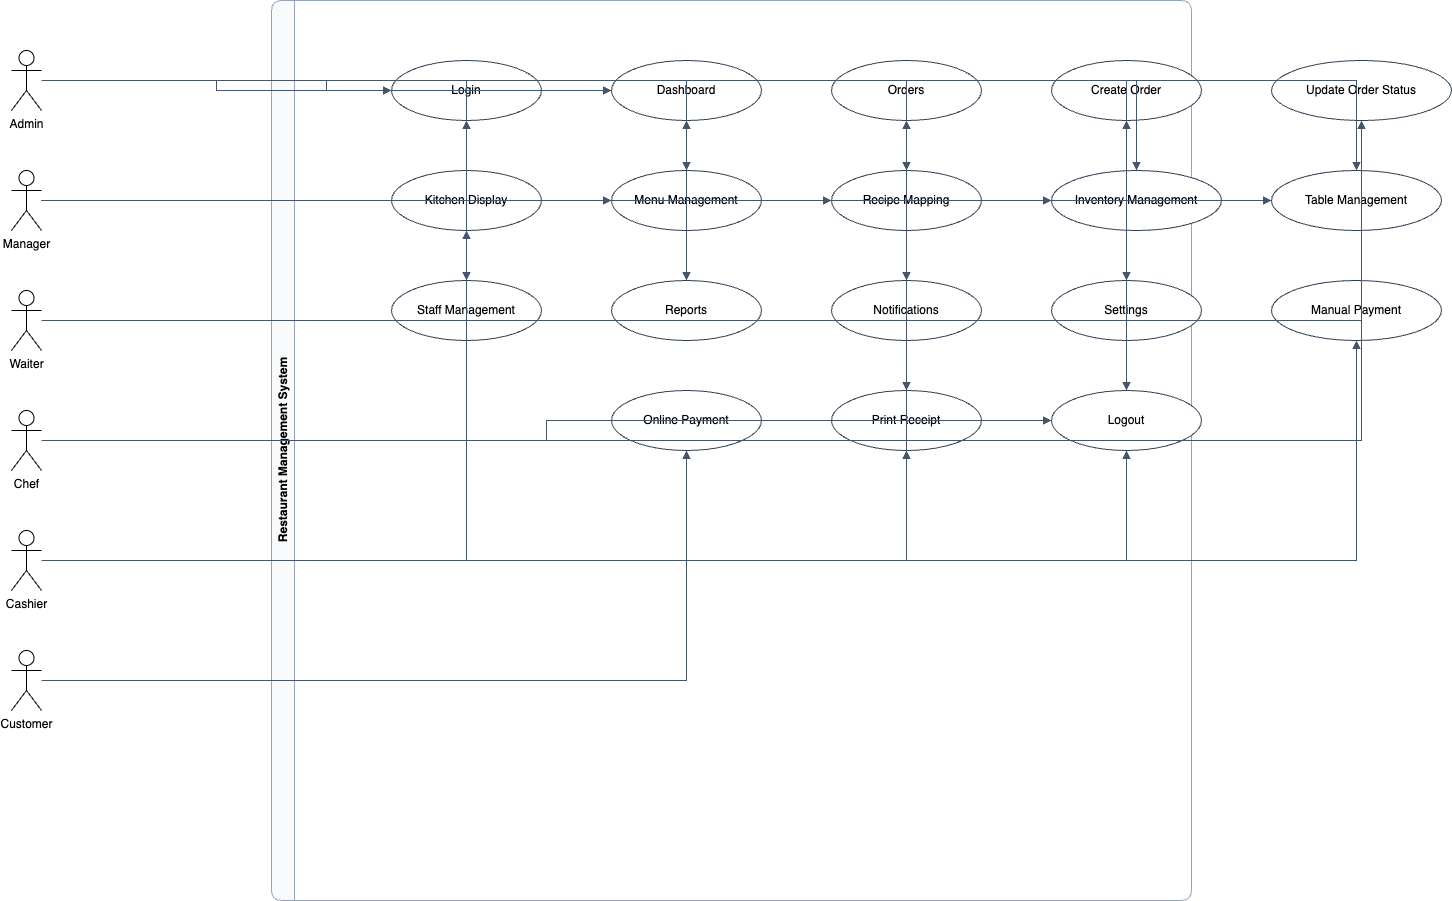

The diagram above was exported from draw.io. Its source (the exported page's mxGraphModel, read from the mxfile embedded in the PNG):
<mxGraphModel dx="576" dy="564" grid="1" gridSize="10" guides="1" tooltips="1" connect="1" arrows="1" fold="1" page="1" pageScale="1" pageWidth="1600" pageHeight="1200" math="0" shadow="0">
  <root>
    <mxCell id="0" />
    <mxCell id="1" parent="0" />
    <mxCell id="2" value="Restaurant Management System" style="swimlane;html=1;rounded=1;shadow=0;whiteSpace=wrap;horizontal=0;fillColor=#f8fafc;strokeColor=#94a3b8;" parent="1" vertex="1">
      <mxGeometry x="320" y="40" width="920" height="900" as="geometry" />
    </mxCell>
    <mxCell id="20" value="Login" style="ellipse;html=1;whiteSpace=wrap;fillColor=#ffffff;strokeColor=#334155;" parent="2" vertex="1">
      <mxGeometry x="120" y="60" width="150" height="60" as="geometry" />
    </mxCell>
    <mxCell id="21" value="Dashboard" style="ellipse;html=1;whiteSpace=wrap;fillColor=#ffffff;strokeColor=#334155;" parent="2" vertex="1">
      <mxGeometry x="340" y="60" width="150" height="60" as="geometry" />
    </mxCell>
    <mxCell id="22" value="Orders" style="ellipse;html=1;whiteSpace=wrap;fillColor=#ffffff;strokeColor=#334155;" parent="2" vertex="1">
      <mxGeometry x="560" y="60" width="150" height="60" as="geometry" />
    </mxCell>
    <mxCell id="23" value="Create Order" style="ellipse;html=1;whiteSpace=wrap;fillColor=#ffffff;strokeColor=#334155;" parent="2" vertex="1">
      <mxGeometry x="780" y="60" width="150" height="60" as="geometry" />
    </mxCell>
    <mxCell id="24" value="Update Order Status" style="ellipse;html=1;whiteSpace=wrap;fillColor=#ffffff;strokeColor=#334155;" parent="2" vertex="1">
      <mxGeometry x="1000" y="60" width="180" height="60" as="geometry" />
    </mxCell>
    <mxCell id="25" value="Kitchen Display" style="ellipse;html=1;whiteSpace=wrap;fillColor=#ffffff;strokeColor=#334155;" parent="2" vertex="1">
      <mxGeometry x="120" y="170" width="150" height="60" as="geometry" />
    </mxCell>
    <mxCell id="26" value="Menu Management" style="ellipse;html=1;whiteSpace=wrap;fillColor=#ffffff;strokeColor=#334155;" parent="2" vertex="1">
      <mxGeometry x="340" y="170" width="150" height="60" as="geometry" />
    </mxCell>
    <mxCell id="27" value="Recipe Mapping" style="ellipse;html=1;whiteSpace=wrap;fillColor=#ffffff;strokeColor=#334155;" parent="2" vertex="1">
      <mxGeometry x="560" y="170" width="150" height="60" as="geometry" />
    </mxCell>
    <mxCell id="28" value="Inventory Management" style="ellipse;html=1;whiteSpace=wrap;fillColor=#ffffff;strokeColor=#334155;" parent="2" vertex="1">
      <mxGeometry x="780" y="170" width="170" height="60" as="geometry" />
    </mxCell>
    <mxCell id="29" value="Table Management" style="ellipse;html=1;whiteSpace=wrap;fillColor=#ffffff;strokeColor=#334155;" parent="2" vertex="1">
      <mxGeometry x="1000" y="170" width="170" height="60" as="geometry" />
    </mxCell>
    <mxCell id="30" value="Staff Management" style="ellipse;html=1;whiteSpace=wrap;fillColor=#ffffff;strokeColor=#334155;" parent="2" vertex="1">
      <mxGeometry x="120" y="280" width="150" height="60" as="geometry" />
    </mxCell>
    <mxCell id="31" value="Reports" style="ellipse;html=1;whiteSpace=wrap;fillColor=#ffffff;strokeColor=#334155;" parent="2" vertex="1">
      <mxGeometry x="340" y="280" width="150" height="60" as="geometry" />
    </mxCell>
    <mxCell id="32" value="Notifications" style="ellipse;html=1;whiteSpace=wrap;fillColor=#ffffff;strokeColor=#334155;" parent="2" vertex="1">
      <mxGeometry x="560" y="280" width="150" height="60" as="geometry" />
    </mxCell>
    <mxCell id="33" value="Settings" style="ellipse;html=1;whiteSpace=wrap;fillColor=#ffffff;strokeColor=#334155;" parent="2" vertex="1">
      <mxGeometry x="780" y="280" width="150" height="60" as="geometry" />
    </mxCell>
    <mxCell id="34" value="Manual Payment" style="ellipse;html=1;whiteSpace=wrap;fillColor=#ffffff;strokeColor=#334155;" parent="2" vertex="1">
      <mxGeometry x="1000" y="280" width="170" height="60" as="geometry" />
    </mxCell>
    <mxCell id="35" value="Online Payment" style="ellipse;html=1;whiteSpace=wrap;fillColor=#ffffff;strokeColor=#334155;" parent="2" vertex="1">
      <mxGeometry x="340" y="390" width="150" height="60" as="geometry" />
    </mxCell>
    <mxCell id="36" value="Print Receipt" style="ellipse;html=1;whiteSpace=wrap;fillColor=#ffffff;strokeColor=#334155;" parent="2" vertex="1">
      <mxGeometry x="560" y="390" width="150" height="60" as="geometry" />
    </mxCell>
    <mxCell id="37" value="Logout" style="ellipse;html=1;whiteSpace=wrap;fillColor=#ffffff;strokeColor=#334155;" parent="2" vertex="1">
      <mxGeometry x="780" y="390" width="150" height="60" as="geometry" />
    </mxCell>
    <mxCell id="3" value="Admin" style="shape=umlActor;html=1;verticalLabelPosition=bottom;verticalAlign=top;align=center;outlineConnect=0;" parent="1" vertex="1">
      <mxGeometry x="60" y="90" width="30" height="60" as="geometry" />
    </mxCell>
    <mxCell id="4" value="Manager" style="shape=umlActor;html=1;verticalLabelPosition=bottom;verticalAlign=top;align=center;outlineConnect=0;" parent="1" vertex="1">
      <mxGeometry x="60" y="210" width="30" height="60" as="geometry" />
    </mxCell>
    <mxCell id="5" value="Waiter" style="shape=umlActor;html=1;verticalLabelPosition=bottom;verticalAlign=top;align=center;outlineConnect=0;" parent="1" vertex="1">
      <mxGeometry x="60" y="330" width="30" height="60" as="geometry" />
    </mxCell>
    <mxCell id="6" value="Chef" style="shape=umlActor;html=1;verticalLabelPosition=bottom;verticalAlign=top;align=center;outlineConnect=0;" parent="1" vertex="1">
      <mxGeometry x="60" y="450" width="30" height="60" as="geometry" />
    </mxCell>
    <mxCell id="7" value="Cashier" style="shape=umlActor;html=1;verticalLabelPosition=bottom;verticalAlign=top;align=center;outlineConnect=0;" parent="1" vertex="1">
      <mxGeometry x="60" y="570" width="30" height="60" as="geometry" />
    </mxCell>
    <mxCell id="8" value="Customer" style="shape=umlActor;html=1;verticalLabelPosition=bottom;verticalAlign=top;align=center;outlineConnect=0;" parent="1" vertex="1">
      <mxGeometry x="60" y="690" width="30" height="60" as="geometry" />
    </mxCell>
    <mxCell id="40" style="edgeStyle=orthogonalEdgeStyle;rounded=0;html=1;endArrow=block;endFill=1;strokeColor=#475569;" parent="1" source="3" target="20" edge="1">
      <mxGeometry relative="1" as="geometry" />
    </mxCell>
    <mxCell id="41" style="edgeStyle=orthogonalEdgeStyle;rounded=0;html=1;endArrow=block;endFill=1;strokeColor=#475569;" parent="1" source="3" target="21" edge="1">
      <mxGeometry relative="1" as="geometry" />
    </mxCell>
    <mxCell id="42" style="edgeStyle=orthogonalEdgeStyle;rounded=0;html=1;endArrow=block;endFill=1;strokeColor=#475569;" parent="1" source="3" target="26" edge="1">
      <mxGeometry relative="1" as="geometry" />
    </mxCell>
    <mxCell id="43" style="edgeStyle=orthogonalEdgeStyle;rounded=0;html=1;endArrow=block;endFill=1;strokeColor=#475569;" parent="1" source="3" target="27" edge="1">
      <mxGeometry relative="1" as="geometry" />
    </mxCell>
    <mxCell id="44" style="edgeStyle=orthogonalEdgeStyle;rounded=0;html=1;endArrow=block;endFill=1;strokeColor=#475569;" parent="1" source="3" target="28" edge="1">
      <mxGeometry relative="1" as="geometry" />
    </mxCell>
    <mxCell id="45" style="edgeStyle=orthogonalEdgeStyle;rounded=0;html=1;endArrow=block;endFill=1;strokeColor=#475569;" parent="1" source="3" target="29" edge="1">
      <mxGeometry relative="1" as="geometry" />
    </mxCell>
    <mxCell id="46" style="edgeStyle=orthogonalEdgeStyle;rounded=0;html=1;endArrow=block;endFill=1;strokeColor=#475569;" parent="1" source="3" target="30" edge="1">
      <mxGeometry relative="1" as="geometry" />
    </mxCell>
    <mxCell id="47" style="edgeStyle=orthogonalEdgeStyle;rounded=0;html=1;endArrow=block;endFill=1;strokeColor=#475569;" parent="1" source="3" target="31" edge="1">
      <mxGeometry relative="1" as="geometry" />
    </mxCell>
    <mxCell id="48" style="edgeStyle=orthogonalEdgeStyle;rounded=0;html=1;endArrow=block;endFill=1;strokeColor=#475569;" parent="1" source="3" target="32" edge="1">
      <mxGeometry relative="1" as="geometry" />
    </mxCell>
    <mxCell id="49" style="edgeStyle=orthogonalEdgeStyle;rounded=0;html=1;endArrow=block;endFill=1;strokeColor=#475569;" parent="1" source="3" target="33" edge="1">
      <mxGeometry relative="1" as="geometry" />
    </mxCell>
    <mxCell id="50" style="edgeStyle=orthogonalEdgeStyle;rounded=0;html=1;endArrow=block;endFill=1;strokeColor=#475569;" parent="1" source="3" target="37" edge="1">
      <mxGeometry relative="1" as="geometry" />
    </mxCell>
    <mxCell id="51" style="edgeStyle=orthogonalEdgeStyle;rounded=0;html=1;endArrow=block;endFill=1;strokeColor=#475569;" parent="1" source="4" target="20" edge="1">
      <mxGeometry relative="1" as="geometry" />
    </mxCell>
    <mxCell id="52" style="edgeStyle=orthogonalEdgeStyle;rounded=0;html=1;endArrow=block;endFill=1;strokeColor=#475569;" parent="1" source="4" target="21" edge="1">
      <mxGeometry relative="1" as="geometry" />
    </mxCell>
    <mxCell id="53" style="edgeStyle=orthogonalEdgeStyle;rounded=0;html=1;endArrow=block;endFill=1;strokeColor=#475569;" parent="1" source="4" target="26" edge="1">
      <mxGeometry relative="1" as="geometry" />
    </mxCell>
    <mxCell id="54" style="edgeStyle=orthogonalEdgeStyle;rounded=0;html=1;endArrow=block;endFill=1;strokeColor=#475569;" parent="1" source="4" target="27" edge="1">
      <mxGeometry relative="1" as="geometry" />
    </mxCell>
    <mxCell id="55" style="edgeStyle=orthogonalEdgeStyle;rounded=0;html=1;endArrow=block;endFill=1;strokeColor=#475569;" parent="1" source="4" target="28" edge="1">
      <mxGeometry relative="1" as="geometry" />
    </mxCell>
    <mxCell id="56" style="edgeStyle=orthogonalEdgeStyle;rounded=0;html=1;endArrow=block;endFill=1;strokeColor=#475569;" parent="1" source="4" target="29" edge="1">
      <mxGeometry relative="1" as="geometry" />
    </mxCell>
    <mxCell id="57" style="edgeStyle=orthogonalEdgeStyle;rounded=0;html=1;endArrow=block;endFill=1;strokeColor=#475569;" parent="1" source="4" target="30" edge="1">
      <mxGeometry relative="1" as="geometry" />
    </mxCell>
    <mxCell id="58" style="edgeStyle=orthogonalEdgeStyle;rounded=0;html=1;endArrow=block;endFill=1;strokeColor=#475569;" parent="1" source="4" target="31" edge="1">
      <mxGeometry relative="1" as="geometry" />
    </mxCell>
    <mxCell id="59" style="edgeStyle=orthogonalEdgeStyle;rounded=0;html=1;endArrow=block;endFill=1;strokeColor=#475569;" parent="1" source="4" target="32" edge="1">
      <mxGeometry relative="1" as="geometry" />
    </mxCell>
    <mxCell id="60" style="edgeStyle=orthogonalEdgeStyle;rounded=0;html=1;endArrow=block;endFill=1;strokeColor=#475569;" parent="1" source="4" target="33" edge="1">
      <mxGeometry relative="1" as="geometry" />
    </mxCell>
    <mxCell id="61" style="edgeStyle=orthogonalEdgeStyle;rounded=0;html=1;endArrow=block;endFill=1;strokeColor=#475569;" parent="1" source="4" target="37" edge="1">
      <mxGeometry relative="1" as="geometry" />
    </mxCell>
    <mxCell id="62" style="edgeStyle=orthogonalEdgeStyle;rounded=0;html=1;endArrow=block;endFill=1;strokeColor=#475569;" parent="1" source="5" target="20" edge="1">
      <mxGeometry relative="1" as="geometry" />
    </mxCell>
    <mxCell id="63" style="edgeStyle=orthogonalEdgeStyle;rounded=0;html=1;endArrow=block;endFill=1;strokeColor=#475569;" parent="1" source="5" target="22" edge="1">
      <mxGeometry relative="1" as="geometry" />
    </mxCell>
    <mxCell id="64" style="edgeStyle=orthogonalEdgeStyle;rounded=0;html=1;endArrow=block;endFill=1;strokeColor=#475569;" parent="1" source="5" target="23" edge="1">
      <mxGeometry relative="1" as="geometry" />
    </mxCell>
    <mxCell id="65" style="edgeStyle=orthogonalEdgeStyle;rounded=0;html=1;endArrow=block;endFill=1;strokeColor=#475569;" parent="1" source="5" target="24" edge="1">
      <mxGeometry relative="1" as="geometry" />
    </mxCell>
    <mxCell id="66" style="edgeStyle=orthogonalEdgeStyle;rounded=0;html=1;endArrow=block;endFill=1;strokeColor=#475569;" parent="1" source="5" target="36" edge="1">
      <mxGeometry relative="1" as="geometry" />
    </mxCell>
    <mxCell id="67" style="edgeStyle=orthogonalEdgeStyle;rounded=0;html=1;endArrow=block;endFill=1;strokeColor=#475569;" parent="1" source="5" target="37" edge="1">
      <mxGeometry relative="1" as="geometry" />
    </mxCell>
    <mxCell id="68" style="edgeStyle=orthogonalEdgeStyle;rounded=0;html=1;endArrow=block;endFill=1;strokeColor=#475569;" parent="1" source="6" target="20" edge="1">
      <mxGeometry relative="1" as="geometry" />
    </mxCell>
    <mxCell id="69" style="edgeStyle=orthogonalEdgeStyle;rounded=0;html=1;endArrow=block;endFill=1;strokeColor=#475569;" parent="1" source="6" target="25" edge="1">
      <mxGeometry relative="1" as="geometry" />
    </mxCell>
    <mxCell id="70" style="edgeStyle=orthogonalEdgeStyle;rounded=0;html=1;endArrow=block;endFill=1;strokeColor=#475569;" parent="1" source="6" target="24" edge="1">
      <mxGeometry relative="1" as="geometry" />
    </mxCell>
    <mxCell id="71" style="edgeStyle=orthogonalEdgeStyle;rounded=0;html=1;endArrow=block;endFill=1;strokeColor=#475569;" parent="1" source="6" target="37" edge="1">
      <mxGeometry relative="1" as="geometry" />
    </mxCell>
    <mxCell id="72" style="edgeStyle=orthogonalEdgeStyle;rounded=0;html=1;endArrow=block;endFill=1;strokeColor=#475569;" parent="1" source="7" target="20" edge="1">
      <mxGeometry relative="1" as="geometry" />
    </mxCell>
    <mxCell id="73" style="edgeStyle=orthogonalEdgeStyle;rounded=0;html=1;endArrow=block;endFill=1;strokeColor=#475569;" parent="1" source="7" target="22" edge="1">
      <mxGeometry relative="1" as="geometry" />
    </mxCell>
    <mxCell id="74" style="edgeStyle=orthogonalEdgeStyle;rounded=0;html=1;endArrow=block;endFill=1;strokeColor=#475569;" parent="1" source="7" target="34" edge="1">
      <mxGeometry relative="1" as="geometry" />
    </mxCell>
    <mxCell id="75" style="edgeStyle=orthogonalEdgeStyle;rounded=0;html=1;endArrow=block;endFill=1;strokeColor=#475569;" parent="1" source="7" target="35" edge="1">
      <mxGeometry relative="1" as="geometry" />
    </mxCell>
    <mxCell id="76" style="edgeStyle=orthogonalEdgeStyle;rounded=0;html=1;endArrow=block;endFill=1;strokeColor=#475569;" parent="1" source="7" target="36" edge="1">
      <mxGeometry relative="1" as="geometry" />
    </mxCell>
    <mxCell id="77" style="edgeStyle=orthogonalEdgeStyle;rounded=0;html=1;endArrow=block;endFill=1;strokeColor=#475569;" parent="1" source="7" target="37" edge="1">
      <mxGeometry relative="1" as="geometry" />
    </mxCell>
    <mxCell id="78" style="edgeStyle=orthogonalEdgeStyle;rounded=0;html=1;endArrow=block;endFill=1;strokeColor=#475569;" parent="1" source="8" target="35" edge="1">
      <mxGeometry relative="1" as="geometry" />
    </mxCell>
  </root>
</mxGraphModel>